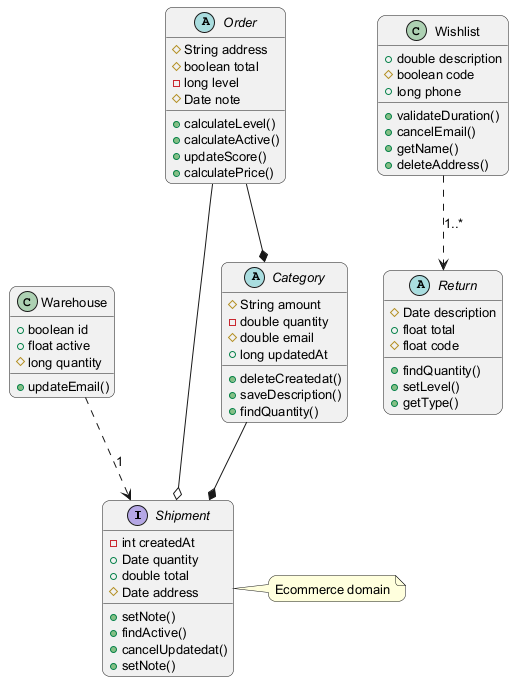

The diagram above was rendered by PlantUML. Its source (embedded in the PNG):
@startuml
skinparam backgroundColor #FFFFFF
skinparam roundCorner 15
skinparam defaultFontSize 13
interface Shipment {
  -int createdAt
  +Date quantity
  +double total
  #Date address
  +setNote()
  +findActive()
  +cancelUpdatedat()
  +setNote()
}
class Warehouse {
  +boolean id
  +float active
  #long quantity
  +updateEmail()
}
abstract class Category {
  #String amount
  -double quantity
  #double email
  +long updatedAt
  +deleteCreatedat()
  +saveDescription()
  +findQuantity()
}
abstract class Return {
  #Date description
  +float total
  #float code
  +findQuantity()
  +setLevel()
  +getType()
}
abstract class Order {
  #String address
  #boolean total
  -long level
  #Date note
  +calculateLevel()
  +calculateActive()
  +updateScore()
  +calculatePrice()
}
class Wishlist {
  +double description
  #boolean code
  +long phone
  +validateDuration()
  +cancelEmail()
  +getName()
  +deleteAddress()
}
Order --* Category
Category --* Shipment
Warehouse ..> Shipment : "1"
Wishlist ..> Return : "1..*"
Order --o Shipment
note right of Shipment : Ecommerce domain
@enduml